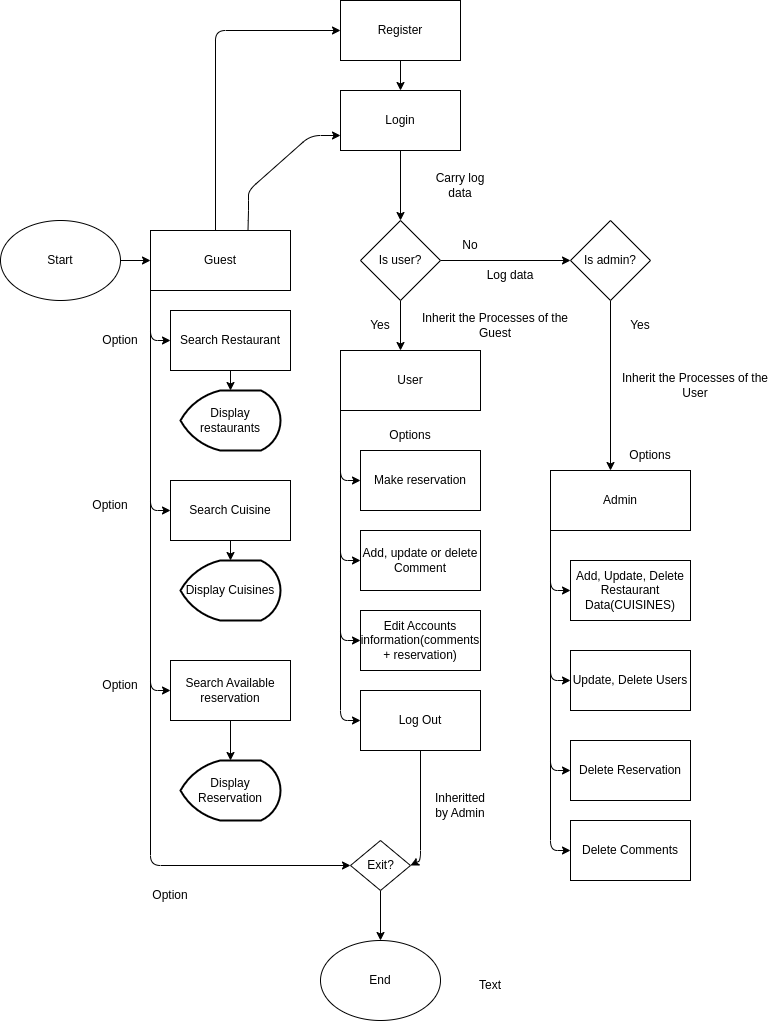

The diagram above was exported from draw.io. Its source (the exported page's mxGraphModel, read from the mxfile embedded in the PNG):
<mxGraphModel dx="1053" dy="825" grid="1" gridSize="10" guides="1" tooltips="1" connect="1" arrows="1" fold="1" page="1" pageScale="1" pageWidth="850" pageHeight="1100" math="0" shadow="0">
  <root>
    <mxCell id="0" />
    <mxCell id="1" parent="0" />
    <mxCell id="115" style="edgeStyle=none;html=1;exitX=1;exitY=0.5;exitDx=0;exitDy=0;" parent="1" source="4" edge="1">
      <mxGeometry relative="1" as="geometry">
        <mxPoint x="320" y="320" as="targetPoint" />
      </mxGeometry>
    </mxCell>
    <mxCell id="4" value="Start" style="ellipse;whiteSpace=wrap;html=1;" parent="1" vertex="1">
      <mxGeometry x="170" y="280" width="120" height="80" as="geometry" />
    </mxCell>
    <mxCell id="18" value="Display restaurants" style="strokeWidth=2;html=1;shape=mxgraph.flowchart.display;whiteSpace=wrap;" parent="1" vertex="1">
      <mxGeometry x="350" y="450" width="100" height="60" as="geometry" />
    </mxCell>
    <mxCell id="21" value="Display Cuisines" style="strokeWidth=2;html=1;shape=mxgraph.flowchart.display;whiteSpace=wrap;" parent="1" vertex="1">
      <mxGeometry x="350" y="620" width="100" height="60" as="geometry" />
    </mxCell>
    <mxCell id="60" style="edgeStyle=none;html=1;exitX=0.5;exitY=1;exitDx=0;exitDy=0;entryX=0.5;entryY=0;entryDx=0;entryDy=0;" parent="1" source="58" edge="1">
      <mxGeometry relative="1" as="geometry">
        <mxPoint x="570" y="410" as="targetPoint" />
      </mxGeometry>
    </mxCell>
    <mxCell id="121" style="edgeStyle=none;html=1;exitX=1;exitY=0.5;exitDx=0;exitDy=0;entryX=0;entryY=0.5;entryDx=0;entryDy=0;" parent="1" source="58" target="64" edge="1">
      <mxGeometry relative="1" as="geometry" />
    </mxCell>
    <mxCell id="58" value="Is user?" style="rhombus;whiteSpace=wrap;html=1;" parent="1" vertex="1">
      <mxGeometry x="530" y="280" width="80" height="80" as="geometry" />
    </mxCell>
    <mxCell id="74" style="edgeStyle=none;html=1;exitX=0;exitY=1;exitDx=0;exitDy=0;entryX=0;entryY=0.5;entryDx=0;entryDy=0;" parent="1" target="73" edge="1">
      <mxGeometry relative="1" as="geometry">
        <mxPoint x="510" y="470" as="sourcePoint" />
        <Array as="points">
          <mxPoint x="510" y="540" />
        </Array>
      </mxGeometry>
    </mxCell>
    <mxCell id="76" style="edgeStyle=none;html=1;exitX=0;exitY=1;exitDx=0;exitDy=0;entryX=0;entryY=0.5;entryDx=0;entryDy=0;" parent="1" target="75" edge="1">
      <mxGeometry relative="1" as="geometry">
        <mxPoint x="510" y="470" as="sourcePoint" />
        <Array as="points">
          <mxPoint x="510" y="620" />
        </Array>
      </mxGeometry>
    </mxCell>
    <mxCell id="79" style="edgeStyle=none;html=1;exitX=0;exitY=1;exitDx=0;exitDy=0;entryX=0;entryY=0.5;entryDx=0;entryDy=0;" parent="1" target="77" edge="1">
      <mxGeometry relative="1" as="geometry">
        <mxPoint x="510" y="470" as="sourcePoint" />
        <Array as="points">
          <mxPoint x="510" y="700" />
        </Array>
      </mxGeometry>
    </mxCell>
    <mxCell id="81" style="edgeStyle=none;html=1;exitX=0;exitY=1;exitDx=0;exitDy=0;entryX=0;entryY=0.5;entryDx=0;entryDy=0;" parent="1" target="80" edge="1">
      <mxGeometry relative="1" as="geometry">
        <mxPoint x="510" y="470" as="sourcePoint" />
        <Array as="points">
          <mxPoint x="510" y="780" />
        </Array>
      </mxGeometry>
    </mxCell>
    <mxCell id="63" value="Inherit the Processes of the Guest" style="text;html=1;strokeColor=none;fillColor=none;align=center;verticalAlign=middle;whiteSpace=wrap;rounded=0;" parent="1" vertex="1">
      <mxGeometry x="580" y="370" width="170" height="30" as="geometry" />
    </mxCell>
    <mxCell id="66" style="edgeStyle=none;html=1;exitX=0.5;exitY=1;exitDx=0;exitDy=0;entryX=0.5;entryY=0;entryDx=0;entryDy=0;" parent="1" source="64" edge="1">
      <mxGeometry relative="1" as="geometry">
        <mxPoint x="780.0000000000002" y="530" as="targetPoint" />
      </mxGeometry>
    </mxCell>
    <mxCell id="64" value="Is admin?" style="rhombus;whiteSpace=wrap;html=1;" parent="1" vertex="1">
      <mxGeometry x="740" y="280" width="80" height="80" as="geometry" />
    </mxCell>
    <mxCell id="84" style="edgeStyle=none;html=1;exitX=0;exitY=1;exitDx=0;exitDy=0;entryX=0;entryY=0.5;entryDx=0;entryDy=0;" parent="1" target="83" edge="1">
      <mxGeometry relative="1" as="geometry">
        <mxPoint x="720" y="590" as="sourcePoint" />
        <Array as="points">
          <mxPoint x="720" y="650" />
        </Array>
      </mxGeometry>
    </mxCell>
    <mxCell id="86" style="edgeStyle=none;html=1;exitX=0;exitY=1;exitDx=0;exitDy=0;entryX=0;entryY=0.5;entryDx=0;entryDy=0;" parent="1" target="85" edge="1">
      <mxGeometry relative="1" as="geometry">
        <mxPoint x="720" y="590" as="sourcePoint" />
        <Array as="points">
          <mxPoint x="720" y="740" />
        </Array>
      </mxGeometry>
    </mxCell>
    <mxCell id="88" style="edgeStyle=none;html=1;exitX=0;exitY=1;exitDx=0;exitDy=0;entryX=0;entryY=0.5;entryDx=0;entryDy=0;" parent="1" target="87" edge="1">
      <mxGeometry relative="1" as="geometry">
        <mxPoint x="720" y="590" as="sourcePoint" />
        <Array as="points">
          <mxPoint x="720" y="830" />
        </Array>
      </mxGeometry>
    </mxCell>
    <mxCell id="90" style="edgeStyle=none;html=1;exitX=0;exitY=1;exitDx=0;exitDy=0;entryX=0;entryY=0.5;entryDx=0;entryDy=0;" parent="1" target="89" edge="1">
      <mxGeometry relative="1" as="geometry">
        <mxPoint x="720" y="590" as="sourcePoint" />
        <Array as="points">
          <mxPoint x="720" y="910" />
        </Array>
      </mxGeometry>
    </mxCell>
    <mxCell id="68" value="Inherit the Processes of the User" style="text;html=1;strokeColor=none;fillColor=none;align=center;verticalAlign=middle;whiteSpace=wrap;rounded=0;" parent="1" vertex="1">
      <mxGeometry x="780" y="430" width="170" height="30" as="geometry" />
    </mxCell>
    <mxCell id="71" value="Log data" style="text;html=1;strokeColor=none;fillColor=none;align=center;verticalAlign=middle;whiteSpace=wrap;rounded=0;" parent="1" vertex="1">
      <mxGeometry x="650" y="320" width="60" height="30" as="geometry" />
    </mxCell>
    <mxCell id="73" value="Make reservation" style="rounded=0;whiteSpace=wrap;html=1;" parent="1" vertex="1">
      <mxGeometry x="530" y="510" width="120" height="60" as="geometry" />
    </mxCell>
    <mxCell id="75" value="Add, update or delete Comment" style="rounded=0;whiteSpace=wrap;html=1;" parent="1" vertex="1">
      <mxGeometry x="530" y="590" width="120" height="60" as="geometry" />
    </mxCell>
    <mxCell id="77" value="Edit Accounts information(comments + reservation)" style="rounded=0;whiteSpace=wrap;html=1;" parent="1" vertex="1">
      <mxGeometry x="530" y="670" width="120" height="60" as="geometry" />
    </mxCell>
    <mxCell id="146" style="edgeStyle=none;html=1;exitX=0.5;exitY=1;exitDx=0;exitDy=0;entryX=1;entryY=0.5;entryDx=0;entryDy=0;" edge="1" parent="1" source="80" target="98">
      <mxGeometry relative="1" as="geometry">
        <Array as="points">
          <mxPoint x="590" y="920" />
        </Array>
      </mxGeometry>
    </mxCell>
    <mxCell id="80" value="Log Out" style="rounded=0;whiteSpace=wrap;html=1;" parent="1" vertex="1">
      <mxGeometry x="530" y="750" width="120" height="60" as="geometry" />
    </mxCell>
    <mxCell id="83" value="Add, Update, Delete Restaurant Data(CUISINES)" style="rounded=0;whiteSpace=wrap;html=1;" parent="1" vertex="1">
      <mxGeometry x="740" y="620" width="120" height="60" as="geometry" />
    </mxCell>
    <mxCell id="85" value="Update, Delete Users" style="rounded=0;whiteSpace=wrap;html=1;" parent="1" vertex="1">
      <mxGeometry x="740" y="710" width="120" height="60" as="geometry" />
    </mxCell>
    <mxCell id="87" value="Delete Reservation" style="rounded=0;whiteSpace=wrap;html=1;" parent="1" vertex="1">
      <mxGeometry x="740" y="800" width="120" height="60" as="geometry" />
    </mxCell>
    <mxCell id="89" value="Delete Comments" style="rounded=0;whiteSpace=wrap;html=1;" parent="1" vertex="1">
      <mxGeometry x="740" y="880" width="120" height="60" as="geometry" />
    </mxCell>
    <mxCell id="119" style="edgeStyle=none;html=1;exitX=0.5;exitY=1;exitDx=0;exitDy=0;entryX=0.5;entryY=0;entryDx=0;entryDy=0;" parent="1" source="91" target="58" edge="1">
      <mxGeometry relative="1" as="geometry" />
    </mxCell>
    <mxCell id="91" value="Login" style="rounded=0;whiteSpace=wrap;html=1;" parent="1" vertex="1">
      <mxGeometry x="510" y="150" width="120" height="60" as="geometry" />
    </mxCell>
    <mxCell id="107" style="edgeStyle=none;html=1;exitX=0;exitY=1;exitDx=0;exitDy=0;entryX=0;entryY=0.5;entryDx=0;entryDy=0;" parent="1" target="98" edge="1">
      <mxGeometry relative="1" as="geometry">
        <Array as="points">
          <mxPoint x="320" y="925" />
        </Array>
        <mxPoint x="320.0000000000001" y="350" as="sourcePoint" />
      </mxGeometry>
    </mxCell>
    <mxCell id="109" style="edgeStyle=none;html=1;exitX=0.75;exitY=0;exitDx=0;exitDy=0;entryX=0;entryY=0.75;entryDx=0;entryDy=0;" parent="1" target="91" edge="1">
      <mxGeometry relative="1" as="geometry">
        <Array as="points">
          <mxPoint x="418" y="270" />
          <mxPoint x="418" y="250" />
          <mxPoint x="480" y="195" />
        </Array>
        <mxPoint x="417.5" y="290" as="sourcePoint" />
      </mxGeometry>
    </mxCell>
    <mxCell id="116" style="edgeStyle=none;html=1;exitX=0.5;exitY=0;exitDx=0;exitDy=0;entryX=0;entryY=0.5;entryDx=0;entryDy=0;" parent="1" target="113" edge="1">
      <mxGeometry relative="1" as="geometry">
        <Array as="points">
          <mxPoint x="385" y="90" />
        </Array>
        <mxPoint x="385.0000000000001" y="290" as="sourcePoint" />
      </mxGeometry>
    </mxCell>
    <mxCell id="128" style="edgeStyle=none;html=1;exitX=0;exitY=1;exitDx=0;exitDy=0;entryX=0;entryY=0.5;entryDx=0;entryDy=0;" parent="1" target="126" edge="1">
      <mxGeometry relative="1" as="geometry">
        <mxPoint x="320.0000000000001" y="350" as="sourcePoint" />
        <Array as="points">
          <mxPoint x="320" y="580" />
          <mxPoint x="320" y="750" />
        </Array>
      </mxGeometry>
    </mxCell>
    <mxCell id="134" style="edgeStyle=none;html=1;exitX=0;exitY=1;exitDx=0;exitDy=0;entryX=0;entryY=0.5;entryDx=0;entryDy=0;" parent="1" target="130" edge="1">
      <mxGeometry relative="1" as="geometry">
        <mxPoint x="320.0000000000001" y="350" as="sourcePoint" />
        <Array as="points">
          <mxPoint x="320" y="400" />
        </Array>
      </mxGeometry>
    </mxCell>
    <mxCell id="135" style="edgeStyle=none;html=1;exitX=0;exitY=1;exitDx=0;exitDy=0;entryX=0;entryY=0.5;entryDx=0;entryDy=0;" parent="1" target="129" edge="1">
      <mxGeometry relative="1" as="geometry">
        <mxPoint x="320.0000000000001" y="350" as="sourcePoint" />
        <Array as="points">
          <mxPoint x="320" y="570" />
        </Array>
      </mxGeometry>
    </mxCell>
    <mxCell id="96" value="Display Reservation" style="strokeWidth=2;html=1;shape=mxgraph.flowchart.display;whiteSpace=wrap;" parent="1" vertex="1">
      <mxGeometry x="350" y="820" width="100" height="60" as="geometry" />
    </mxCell>
    <mxCell id="100" style="edgeStyle=none;html=1;entryX=0.5;entryY=0;entryDx=0;entryDy=0;" parent="1" source="98" target="99" edge="1">
      <mxGeometry relative="1" as="geometry" />
    </mxCell>
    <mxCell id="98" value="Exit?" style="shape=rhombus;html=1;dashed=0;whitespace=wrap;perimeter=rhombusPerimeter;" parent="1" vertex="1">
      <mxGeometry x="520" y="900" width="60" height="50" as="geometry" />
    </mxCell>
    <mxCell id="99" value="End" style="ellipse;whiteSpace=wrap;html=1;" parent="1" vertex="1">
      <mxGeometry x="490" y="1000" width="120" height="80" as="geometry" />
    </mxCell>
    <mxCell id="112" value="Carry log data" style="text;html=1;strokeColor=none;fillColor=none;align=center;verticalAlign=middle;whiteSpace=wrap;rounded=0;" parent="1" vertex="1">
      <mxGeometry x="600" y="230" width="60" height="30" as="geometry" />
    </mxCell>
    <mxCell id="118" style="edgeStyle=none;html=1;exitX=0.5;exitY=1;exitDx=0;exitDy=0;entryX=0.5;entryY=0;entryDx=0;entryDy=0;" parent="1" source="113" target="91" edge="1">
      <mxGeometry relative="1" as="geometry" />
    </mxCell>
    <mxCell id="113" value="Register" style="rounded=0;whiteSpace=wrap;html=1;" parent="1" vertex="1">
      <mxGeometry x="510" y="60" width="120" height="60" as="geometry" />
    </mxCell>
    <mxCell id="123" value="Yes" style="text;html=1;strokeColor=none;fillColor=none;align=center;verticalAlign=middle;whiteSpace=wrap;rounded=0;" parent="1" vertex="1">
      <mxGeometry x="520" y="370" width="60" height="30" as="geometry" />
    </mxCell>
    <mxCell id="124" value="No" style="text;html=1;strokeColor=none;fillColor=none;align=center;verticalAlign=middle;whiteSpace=wrap;rounded=0;" parent="1" vertex="1">
      <mxGeometry x="610" y="290" width="60" height="30" as="geometry" />
    </mxCell>
    <mxCell id="125" value="Yes" style="text;html=1;strokeColor=none;fillColor=none;align=center;verticalAlign=middle;whiteSpace=wrap;rounded=0;" parent="1" vertex="1">
      <mxGeometry x="780" y="370" width="60" height="30" as="geometry" />
    </mxCell>
    <mxCell id="132" style="edgeStyle=none;html=1;exitX=0.5;exitY=1;exitDx=0;exitDy=0;entryX=0.5;entryY=0;entryDx=0;entryDy=0;entryPerimeter=0;" parent="1" source="126" target="96" edge="1">
      <mxGeometry relative="1" as="geometry" />
    </mxCell>
    <mxCell id="126" value="Search Available reservation" style="rounded=0;whiteSpace=wrap;html=1;" parent="1" vertex="1">
      <mxGeometry x="340" y="720" width="120" height="60" as="geometry" />
    </mxCell>
    <mxCell id="133" style="edgeStyle=none;html=1;exitX=0.5;exitY=1;exitDx=0;exitDy=0;entryX=0.5;entryY=0;entryDx=0;entryDy=0;entryPerimeter=0;" parent="1" source="129" target="21" edge="1">
      <mxGeometry relative="1" as="geometry" />
    </mxCell>
    <mxCell id="129" value="Search Cuisine" style="rounded=0;whiteSpace=wrap;html=1;" parent="1" vertex="1">
      <mxGeometry x="340" y="540" width="120" height="60" as="geometry" />
    </mxCell>
    <mxCell id="131" style="edgeStyle=none;html=1;exitX=0.5;exitY=1;exitDx=0;exitDy=0;entryX=0.5;entryY=0;entryDx=0;entryDy=0;entryPerimeter=0;" parent="1" source="130" target="18" edge="1">
      <mxGeometry relative="1" as="geometry" />
    </mxCell>
    <mxCell id="130" value="Search Restaurant" style="rounded=0;whiteSpace=wrap;html=1;" parent="1" vertex="1">
      <mxGeometry x="340" y="370" width="120" height="60" as="geometry" />
    </mxCell>
    <mxCell id="136" value="Guest" style="rounded=0;whiteSpace=wrap;html=1;" parent="1" vertex="1">
      <mxGeometry x="320" y="290" width="140" height="60" as="geometry" />
    </mxCell>
    <mxCell id="137" value="User" style="rounded=0;whiteSpace=wrap;html=1;" parent="1" vertex="1">
      <mxGeometry x="510" y="410" width="140" height="60" as="geometry" />
    </mxCell>
    <mxCell id="138" value="Admin" style="rounded=0;whiteSpace=wrap;html=1;" parent="1" vertex="1">
      <mxGeometry x="720" y="530" width="140" height="60" as="geometry" />
    </mxCell>
    <mxCell id="140" value="Option" style="text;html=1;strokeColor=none;fillColor=none;align=center;verticalAlign=middle;whiteSpace=wrap;rounded=0;" vertex="1" parent="1">
      <mxGeometry x="260" y="385" width="60" height="30" as="geometry" />
    </mxCell>
    <mxCell id="141" value="Option" style="text;html=1;strokeColor=none;fillColor=none;align=center;verticalAlign=middle;whiteSpace=wrap;rounded=0;" vertex="1" parent="1">
      <mxGeometry x="250" y="550" width="60" height="30" as="geometry" />
    </mxCell>
    <mxCell id="142" value="Option" style="text;html=1;strokeColor=none;fillColor=none;align=center;verticalAlign=middle;whiteSpace=wrap;rounded=0;" vertex="1" parent="1">
      <mxGeometry x="260" y="730" width="60" height="30" as="geometry" />
    </mxCell>
    <mxCell id="143" value="Option" style="text;html=1;strokeColor=none;fillColor=none;align=center;verticalAlign=middle;whiteSpace=wrap;rounded=0;" vertex="1" parent="1">
      <mxGeometry x="310" y="940" width="60" height="30" as="geometry" />
    </mxCell>
    <mxCell id="144" value="Options" style="text;html=1;strokeColor=none;fillColor=none;align=center;verticalAlign=middle;whiteSpace=wrap;rounded=0;" vertex="1" parent="1">
      <mxGeometry x="550" y="480" width="60" height="30" as="geometry" />
    </mxCell>
    <mxCell id="145" value="Options" style="text;html=1;strokeColor=none;fillColor=none;align=center;verticalAlign=middle;whiteSpace=wrap;rounded=0;" vertex="1" parent="1">
      <mxGeometry x="790" y="500" width="60" height="30" as="geometry" />
    </mxCell>
    <mxCell id="147" value="Inheritted by Admin" style="text;html=1;strokeColor=none;fillColor=none;align=center;verticalAlign=middle;whiteSpace=wrap;rounded=0;" vertex="1" parent="1">
      <mxGeometry x="600" y="850" width="60" height="30" as="geometry" />
    </mxCell>
    <mxCell id="148" value="Text" style="text;html=1;strokeColor=none;fillColor=none;align=center;verticalAlign=middle;whiteSpace=wrap;rounded=0;" vertex="1" parent="1">
      <mxGeometry x="630" y="1030" width="60" height="30" as="geometry" />
    </mxCell>
  </root>
</mxGraphModel>